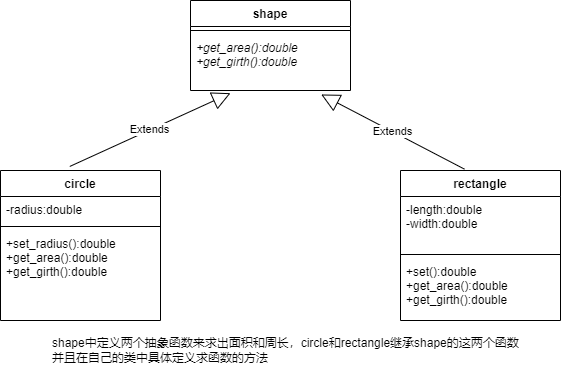

The diagram above was exported from draw.io. Its source (the exported page's mxGraphModel, read from the mxfile embedded in the PNG):
<mxGraphModel dx="782" dy="539" grid="1" gridSize="10" guides="1" tooltips="1" connect="1" arrows="1" fold="1" page="1" pageScale="1" pageWidth="827" pageHeight="1169" math="0" shadow="0">
  <root>
    <mxCell id="0" />
    <mxCell id="1" parent="0" />
    <mxCell id="dqypug78L2LIGJZ8iNec-1" value="shape" style="swimlane;fontStyle=1;align=center;verticalAlign=top;childLayout=stackLayout;horizontal=1;startSize=26;horizontalStack=0;resizeParent=1;resizeParentMax=0;resizeLast=0;collapsible=1;marginBottom=0;" vertex="1" parent="1">
      <mxGeometry x="290" y="120" width="160" height="90" as="geometry" />
    </mxCell>
    <mxCell id="dqypug78L2LIGJZ8iNec-3" value="" style="line;strokeWidth=1;fillColor=none;align=left;verticalAlign=middle;spacingTop=-1;spacingLeft=3;spacingRight=3;rotatable=0;labelPosition=right;points=[];portConstraint=eastwest;" vertex="1" parent="dqypug78L2LIGJZ8iNec-1">
      <mxGeometry y="26" width="160" height="8" as="geometry" />
    </mxCell>
    <mxCell id="dqypug78L2LIGJZ8iNec-4" value="+get_area():double&#10;+get_girth():double" style="text;strokeColor=none;fillColor=none;align=left;verticalAlign=top;spacingLeft=4;spacingRight=4;overflow=hidden;rotatable=0;points=[[0,0.5],[1,0.5]];portConstraint=eastwest;fontStyle=2" vertex="1" parent="dqypug78L2LIGJZ8iNec-1">
      <mxGeometry y="34" width="160" height="56" as="geometry" />
    </mxCell>
    <mxCell id="dqypug78L2LIGJZ8iNec-5" value="circle" style="swimlane;fontStyle=1;align=center;verticalAlign=top;childLayout=stackLayout;horizontal=1;startSize=26;horizontalStack=0;resizeParent=1;resizeParentMax=0;resizeLast=0;collapsible=1;marginBottom=0;" vertex="1" parent="1">
      <mxGeometry x="100" y="290" width="160" height="150" as="geometry" />
    </mxCell>
    <mxCell id="dqypug78L2LIGJZ8iNec-6" value="-radius:double" style="text;strokeColor=none;fillColor=none;align=left;verticalAlign=top;spacingLeft=4;spacingRight=4;overflow=hidden;rotatable=0;points=[[0,0.5],[1,0.5]];portConstraint=eastwest;" vertex="1" parent="dqypug78L2LIGJZ8iNec-5">
      <mxGeometry y="26" width="160" height="26" as="geometry" />
    </mxCell>
    <mxCell id="dqypug78L2LIGJZ8iNec-7" value="" style="line;strokeWidth=1;fillColor=none;align=left;verticalAlign=middle;spacingTop=-1;spacingLeft=3;spacingRight=3;rotatable=0;labelPosition=right;points=[];portConstraint=eastwest;" vertex="1" parent="dqypug78L2LIGJZ8iNec-5">
      <mxGeometry y="52" width="160" height="8" as="geometry" />
    </mxCell>
    <mxCell id="dqypug78L2LIGJZ8iNec-8" value="+set_radius():double&#10;+get_area():double&#10;+get_girth():double" style="text;strokeColor=none;fillColor=none;align=left;verticalAlign=top;spacingLeft=4;spacingRight=4;overflow=hidden;rotatable=0;points=[[0,0.5],[1,0.5]];portConstraint=eastwest;" vertex="1" parent="dqypug78L2LIGJZ8iNec-5">
      <mxGeometry y="60" width="160" height="90" as="geometry" />
    </mxCell>
    <mxCell id="dqypug78L2LIGJZ8iNec-11" value="Extends" style="endArrow=block;endSize=16;endFill=0;html=1;rounded=0;exitX=0.433;exitY=-0.027;exitDx=0;exitDy=0;exitPerimeter=0;entryX=0.25;entryY=1.048;entryDx=0;entryDy=0;entryPerimeter=0;" edge="1" parent="1" source="dqypug78L2LIGJZ8iNec-5" target="dqypug78L2LIGJZ8iNec-4">
      <mxGeometry width="160" relative="1" as="geometry">
        <mxPoint x="170" y="260" as="sourcePoint" />
        <mxPoint x="330" y="260" as="targetPoint" />
      </mxGeometry>
    </mxCell>
    <mxCell id="dqypug78L2LIGJZ8iNec-16" value="rectangle" style="swimlane;fontStyle=1;align=center;verticalAlign=top;childLayout=stackLayout;horizontal=1;startSize=26;horizontalStack=0;resizeParent=1;resizeParentMax=0;resizeLast=0;collapsible=1;marginBottom=0;" vertex="1" parent="1">
      <mxGeometry x="500" y="290" width="160" height="150" as="geometry" />
    </mxCell>
    <mxCell id="dqypug78L2LIGJZ8iNec-17" value="-length:double&#10;-width:double" style="text;strokeColor=none;fillColor=none;align=left;verticalAlign=top;spacingLeft=4;spacingRight=4;overflow=hidden;rotatable=0;points=[[0,0.5],[1,0.5]];portConstraint=eastwest;" vertex="1" parent="dqypug78L2LIGJZ8iNec-16">
      <mxGeometry y="26" width="160" height="54" as="geometry" />
    </mxCell>
    <mxCell id="dqypug78L2LIGJZ8iNec-18" value="" style="line;strokeWidth=1;fillColor=none;align=left;verticalAlign=middle;spacingTop=-1;spacingLeft=3;spacingRight=3;rotatable=0;labelPosition=right;points=[];portConstraint=eastwest;" vertex="1" parent="dqypug78L2LIGJZ8iNec-16">
      <mxGeometry y="80" width="160" height="8" as="geometry" />
    </mxCell>
    <mxCell id="dqypug78L2LIGJZ8iNec-19" value="+set():double&#10;+get_area():double&#10;+get_girth():double&#10;" style="text;strokeColor=none;fillColor=none;align=left;verticalAlign=top;spacingLeft=4;spacingRight=4;overflow=hidden;rotatable=0;points=[[0,0.5],[1,0.5]];portConstraint=eastwest;" vertex="1" parent="dqypug78L2LIGJZ8iNec-16">
      <mxGeometry y="88" width="160" height="62" as="geometry" />
    </mxCell>
    <mxCell id="dqypug78L2LIGJZ8iNec-20" value="Extends" style="endArrow=block;endSize=16;endFill=0;html=1;rounded=0;exitX=0.4;exitY=-0.009;exitDx=0;exitDy=0;exitPerimeter=0;entryX=0.817;entryY=1.071;entryDx=0;entryDy=0;entryPerimeter=0;" edge="1" parent="1" source="dqypug78L2LIGJZ8iNec-16" target="dqypug78L2LIGJZ8iNec-4">
      <mxGeometry width="160" relative="1" as="geometry">
        <mxPoint x="470" y="240" as="sourcePoint" />
        <mxPoint x="630" y="240" as="targetPoint" />
      </mxGeometry>
    </mxCell>
    <mxCell id="dqypug78L2LIGJZ8iNec-21" value="shape中定义两个抽象函数来求出面积和周长，circle和rectangle继承shape的这两个函数&lt;br&gt;并且在自己的类中具体定义求函数的方法" style="text;html=1;resizable=0;autosize=1;align=left;verticalAlign=middle;points=[];fillColor=none;strokeColor=none;rounded=0;" vertex="1" parent="1">
      <mxGeometry x="150" y="455" width="480" height="30" as="geometry" />
    </mxCell>
  </root>
</mxGraphModel>